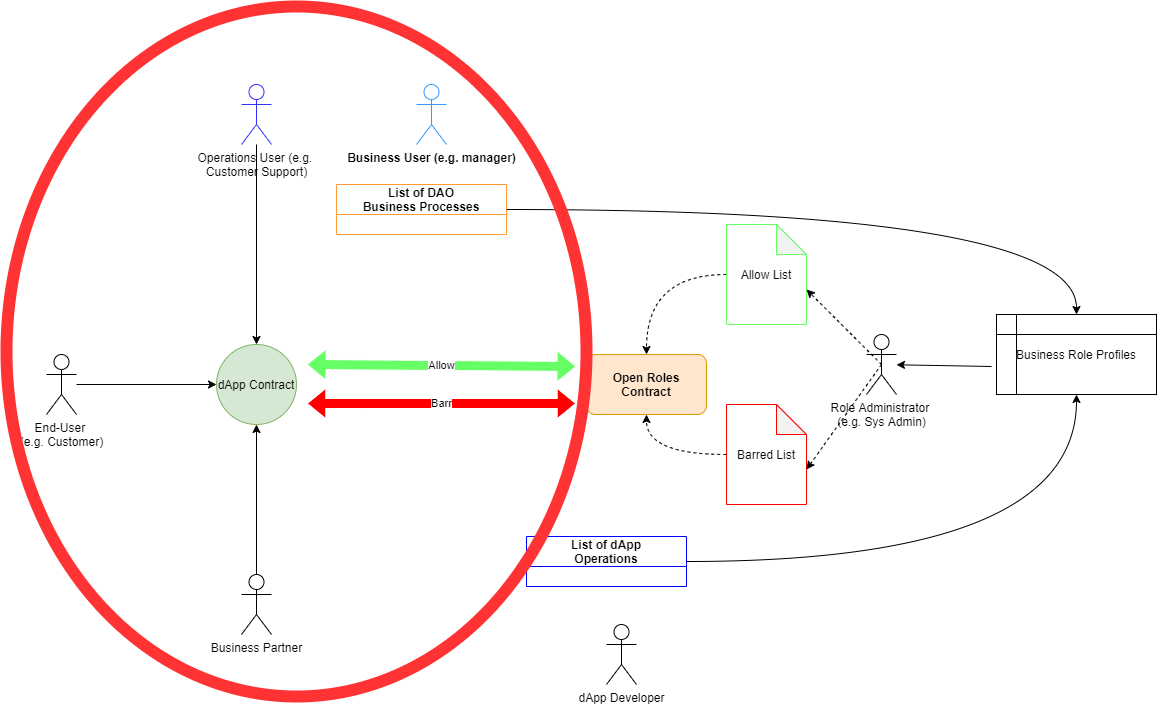

The diagram above was exported from draw.io. Its source (the exported page's mxGraphModel, read from the mxfile embedded in the PNG):
<mxGraphModel dx="1422" dy="747" grid="1" gridSize="10" guides="1" tooltips="1" connect="1" arrows="1" fold="1" page="1" pageScale="1" pageWidth="827" pageHeight="1169" math="0" shadow="0">
  <root>
    <mxCell id="aNLElb781KM7baVSvvSf-0" />
    <mxCell id="aNLElb781KM7baVSvvSf-1" parent="aNLElb781KM7baVSvvSf-0" />
    <mxCell id="aNLElb781KM7baVSvvSf-2" value="dApp Contract" style="ellipse;whiteSpace=wrap;html=1;aspect=fixed;fillColor=#d5e8d4;strokeColor=#82b366;" vertex="1" parent="aNLElb781KM7baVSvvSf-1">
      <mxGeometry x="240" y="488" width="80" height="80" as="geometry" />
    </mxCell>
    <mxCell id="aNLElb781KM7baVSvvSf-3" value="dApp Developer" style="shape=umlActor;verticalLabelPosition=bottom;verticalAlign=top;html=1;outlineConnect=0;" vertex="1" parent="aNLElb781KM7baVSvvSf-1">
      <mxGeometry x="630" y="768" width="30" height="60" as="geometry" />
    </mxCell>
    <mxCell id="aNLElb781KM7baVSvvSf-4" value="Role Administrator &lt;br&gt;(e.g. Sys Admin)" style="shape=umlActor;verticalLabelPosition=bottom;verticalAlign=top;html=1;outlineConnect=0;" vertex="1" parent="aNLElb781KM7baVSvvSf-1">
      <mxGeometry x="890" y="478" width="30" height="60" as="geometry" />
    </mxCell>
    <mxCell id="aNLElb781KM7baVSvvSf-5" value="End-User &lt;br&gt;(e.g. Customer)" style="shape=umlActor;verticalLabelPosition=bottom;verticalAlign=top;html=1;outlineConnect=0;" vertex="1" parent="aNLElb781KM7baVSvvSf-1">
      <mxGeometry x="70" y="498" width="30" height="60" as="geometry" />
    </mxCell>
    <mxCell id="aNLElb781KM7baVSvvSf-6" value="&lt;b&gt;Business User (e.g. manager)&lt;/b&gt;" style="shape=umlActor;verticalLabelPosition=bottom;verticalAlign=top;html=1;outlineConnect=0;strokeColor=#3399FF;" vertex="1" parent="aNLElb781KM7baVSvvSf-1">
      <mxGeometry x="440" y="228" width="30" height="60" as="geometry" />
    </mxCell>
    <mxCell id="aNLElb781KM7baVSvvSf-7" value="Business Partner" style="shape=umlActor;verticalLabelPosition=bottom;verticalAlign=top;html=1;outlineConnect=0;" vertex="1" parent="aNLElb781KM7baVSvvSf-1">
      <mxGeometry x="265" y="718" width="30" height="60" as="geometry" />
    </mxCell>
    <mxCell id="aNLElb781KM7baVSvvSf-8" value="Operations User (e.g. &lt;br&gt;Customer Support)" style="shape=umlActor;verticalLabelPosition=bottom;verticalAlign=top;html=1;outlineConnect=0;strokeColor=#3333FF;" vertex="1" parent="aNLElb781KM7baVSvvSf-1">
      <mxGeometry x="265" y="228" width="30" height="60" as="geometry" />
    </mxCell>
    <mxCell id="aNLElb781KM7baVSvvSf-9" value="Open Roles&lt;br&gt;Contract" style="rounded=1;whiteSpace=wrap;html=1;strokeColor=#d79b00;fillColor=#ffe6cc;fontStyle=1" vertex="1" parent="aNLElb781KM7baVSvvSf-1">
      <mxGeometry x="610" y="498" width="120" height="60" as="geometry" />
    </mxCell>
    <mxCell id="aNLElb781KM7baVSvvSf-10" style="edgeStyle=orthogonalEdgeStyle;curved=1;rounded=0;orthogonalLoop=1;jettySize=auto;html=1;entryX=0.5;entryY=1;entryDx=0;entryDy=0;dashed=1;" edge="1" parent="aNLElb781KM7baVSvvSf-1" source="aNLElb781KM7baVSvvSf-11" target="aNLElb781KM7baVSvvSf-9">
      <mxGeometry relative="1" as="geometry" />
    </mxCell>
    <mxCell id="aNLElb781KM7baVSvvSf-11" value="Barred List" style="shape=note;whiteSpace=wrap;html=1;backgroundOutline=1;darkOpacity=0.05;strokeColor=#FF0000;" vertex="1" parent="aNLElb781KM7baVSvvSf-1">
      <mxGeometry x="750" y="548" width="80" height="100" as="geometry" />
    </mxCell>
    <mxCell id="aNLElb781KM7baVSvvSf-12" style="edgeStyle=orthogonalEdgeStyle;curved=1;rounded=0;orthogonalLoop=1;jettySize=auto;html=1;dashed=1;" edge="1" parent="aNLElb781KM7baVSvvSf-1" source="aNLElb781KM7baVSvvSf-13" target="aNLElb781KM7baVSvvSf-9">
      <mxGeometry relative="1" as="geometry" />
    </mxCell>
    <mxCell id="aNLElb781KM7baVSvvSf-13" value="Allow List" style="shape=note;whiteSpace=wrap;html=1;backgroundOutline=1;darkOpacity=0.05;strokeColor=#66FF66;" vertex="1" parent="aNLElb781KM7baVSvvSf-1">
      <mxGeometry x="750" y="368" width="80" height="100" as="geometry" />
    </mxCell>
    <mxCell id="aNLElb781KM7baVSvvSf-14" value="Allow" style="shape=flexArrow;endArrow=classic;startArrow=classic;html=1;rounded=0;fillColor=#66FF66;strokeColor=#FFFFFF;" edge="1" parent="aNLElb781KM7baVSvvSf-1">
      <mxGeometry width="100" height="100" relative="1" as="geometry">
        <mxPoint x="600" y="510" as="sourcePoint" />
        <mxPoint x="330" y="508" as="targetPoint" />
      </mxGeometry>
    </mxCell>
    <mxCell id="aNLElb781KM7baVSvvSf-15" value="Barr" style="shape=flexArrow;endArrow=classic;startArrow=classic;html=1;rounded=0;fillColor=#FF0000;strokeColor=#FFFFFF;" edge="1" parent="aNLElb781KM7baVSvvSf-1">
      <mxGeometry width="100" height="100" relative="1" as="geometry">
        <mxPoint x="600" y="547" as="sourcePoint" />
        <mxPoint x="330" y="547" as="targetPoint" />
        <Array as="points">
          <mxPoint x="390" y="547" />
        </Array>
      </mxGeometry>
    </mxCell>
    <mxCell id="aNLElb781KM7baVSvvSf-16" style="edgeStyle=orthogonalEdgeStyle;curved=1;rounded=0;orthogonalLoop=1;jettySize=auto;html=1;entryX=0.5;entryY=1;entryDx=0;entryDy=0;" edge="1" parent="aNLElb781KM7baVSvvSf-1" source="aNLElb781KM7baVSvvSf-17" target="aNLElb781KM7baVSvvSf-18">
      <mxGeometry relative="1" as="geometry" />
    </mxCell>
    <mxCell id="aNLElb781KM7baVSvvSf-17" value="List of dApp &#10;Operations" style="swimlane;startSize=30;strokeColor=#0000FF;" vertex="1" parent="aNLElb781KM7baVSvvSf-1">
      <mxGeometry x="550" y="680" width="160" height="50" as="geometry" />
    </mxCell>
    <mxCell id="aNLElb781KM7baVSvvSf-18" value="Business Role Profiles" style="shape=internalStorage;whiteSpace=wrap;html=1;backgroundOutline=1;" vertex="1" parent="aNLElb781KM7baVSvvSf-1">
      <mxGeometry x="1020" y="458" width="160" height="80" as="geometry" />
    </mxCell>
    <mxCell id="aNLElb781KM7baVSvvSf-19" value="" style="endArrow=classic;html=1;rounded=0;" edge="1" parent="aNLElb781KM7baVSvvSf-1" source="aNLElb781KM7baVSvvSf-8" target="aNLElb781KM7baVSvvSf-2">
      <mxGeometry width="50" height="50" relative="1" as="geometry">
        <mxPoint x="390" y="638" as="sourcePoint" />
        <mxPoint x="440" y="588" as="targetPoint" />
      </mxGeometry>
    </mxCell>
    <mxCell id="aNLElb781KM7baVSvvSf-20" value="" style="endArrow=classic;html=1;rounded=0;exitX=0.5;exitY=0;exitDx=0;exitDy=0;exitPerimeter=0;entryX=0.5;entryY=1;entryDx=0;entryDy=0;" edge="1" parent="aNLElb781KM7baVSvvSf-1" source="aNLElb781KM7baVSvvSf-7" target="aNLElb781KM7baVSvvSf-2">
      <mxGeometry width="50" height="50" relative="1" as="geometry">
        <mxPoint x="390" y="638" as="sourcePoint" />
        <mxPoint x="440" y="588" as="targetPoint" />
      </mxGeometry>
    </mxCell>
    <mxCell id="aNLElb781KM7baVSvvSf-21" value="" style="endArrow=classic;html=1;rounded=0;" edge="1" parent="aNLElb781KM7baVSvvSf-1" source="aNLElb781KM7baVSvvSf-5" target="aNLElb781KM7baVSvvSf-2">
      <mxGeometry width="50" height="50" relative="1" as="geometry">
        <mxPoint x="390" y="638" as="sourcePoint" />
        <mxPoint x="440" y="588" as="targetPoint" />
      </mxGeometry>
    </mxCell>
    <mxCell id="aNLElb781KM7baVSvvSf-22" style="edgeStyle=orthogonalEdgeStyle;curved=1;rounded=0;orthogonalLoop=1;jettySize=auto;html=1;" edge="1" parent="aNLElb781KM7baVSvvSf-1" source="aNLElb781KM7baVSvvSf-23" target="aNLElb781KM7baVSvvSf-18">
      <mxGeometry relative="1" as="geometry" />
    </mxCell>
    <mxCell id="aNLElb781KM7baVSvvSf-23" value="List of DAO&#10;Business Processes" style="swimlane;startSize=30;strokeColor=#FF9933;" vertex="1" parent="aNLElb781KM7baVSvvSf-1">
      <mxGeometry x="360" y="328" width="170" height="50" as="geometry" />
    </mxCell>
    <mxCell id="aNLElb781KM7baVSvvSf-24" value="" style="endArrow=classic;html=1;rounded=0;curved=1;exitX=0.5;exitY=0.5;exitDx=0;exitDy=0;exitPerimeter=0;entryX=0;entryY=0;entryDx=80;entryDy=65;entryPerimeter=0;dashed=1;" edge="1" parent="aNLElb781KM7baVSvvSf-1" source="aNLElb781KM7baVSvvSf-4" target="aNLElb781KM7baVSvvSf-13">
      <mxGeometry width="50" height="50" relative="1" as="geometry">
        <mxPoint x="370" y="628" as="sourcePoint" />
        <mxPoint x="420" y="578" as="targetPoint" />
      </mxGeometry>
    </mxCell>
    <mxCell id="aNLElb781KM7baVSvvSf-25" value="" style="endArrow=classic;html=1;rounded=0;curved=1;entryX=0;entryY=0;entryDx=80;entryDy=65;entryPerimeter=0;exitX=0.5;exitY=0.5;exitDx=0;exitDy=0;exitPerimeter=0;dashed=1;" edge="1" parent="aNLElb781KM7baVSvvSf-1" source="aNLElb781KM7baVSvvSf-4" target="aNLElb781KM7baVSvvSf-11">
      <mxGeometry width="50" height="50" relative="1" as="geometry">
        <mxPoint x="810" y="488" as="sourcePoint" />
        <mxPoint x="420" y="578" as="targetPoint" />
      </mxGeometry>
    </mxCell>
    <mxCell id="aNLElb781KM7baVSvvSf-26" value="" style="endArrow=classic;html=1;rounded=0;curved=1;exitX=-0.031;exitY=0.65;exitDx=0;exitDy=0;exitPerimeter=0;" edge="1" parent="aNLElb781KM7baVSvvSf-1" source="aNLElb781KM7baVSvvSf-18" target="aNLElb781KM7baVSvvSf-4">
      <mxGeometry width="50" height="50" relative="1" as="geometry">
        <mxPoint x="370" y="628" as="sourcePoint" />
        <mxPoint x="420" y="578" as="targetPoint" />
      </mxGeometry>
    </mxCell>
    <mxCell id="MOz39UoodBCai-Lx8ysA-0" value="" style="ellipse;whiteSpace=wrap;html=1;fontColor=#FF9933;strokeColor=#FF3333;fillColor=none;align=left;strokeWidth=12;" vertex="1" parent="aNLElb781KM7baVSvvSf-1">
      <mxGeometry x="30" y="150" width="580" height="690" as="geometry" />
    </mxCell>
  </root>
</mxGraphModel>